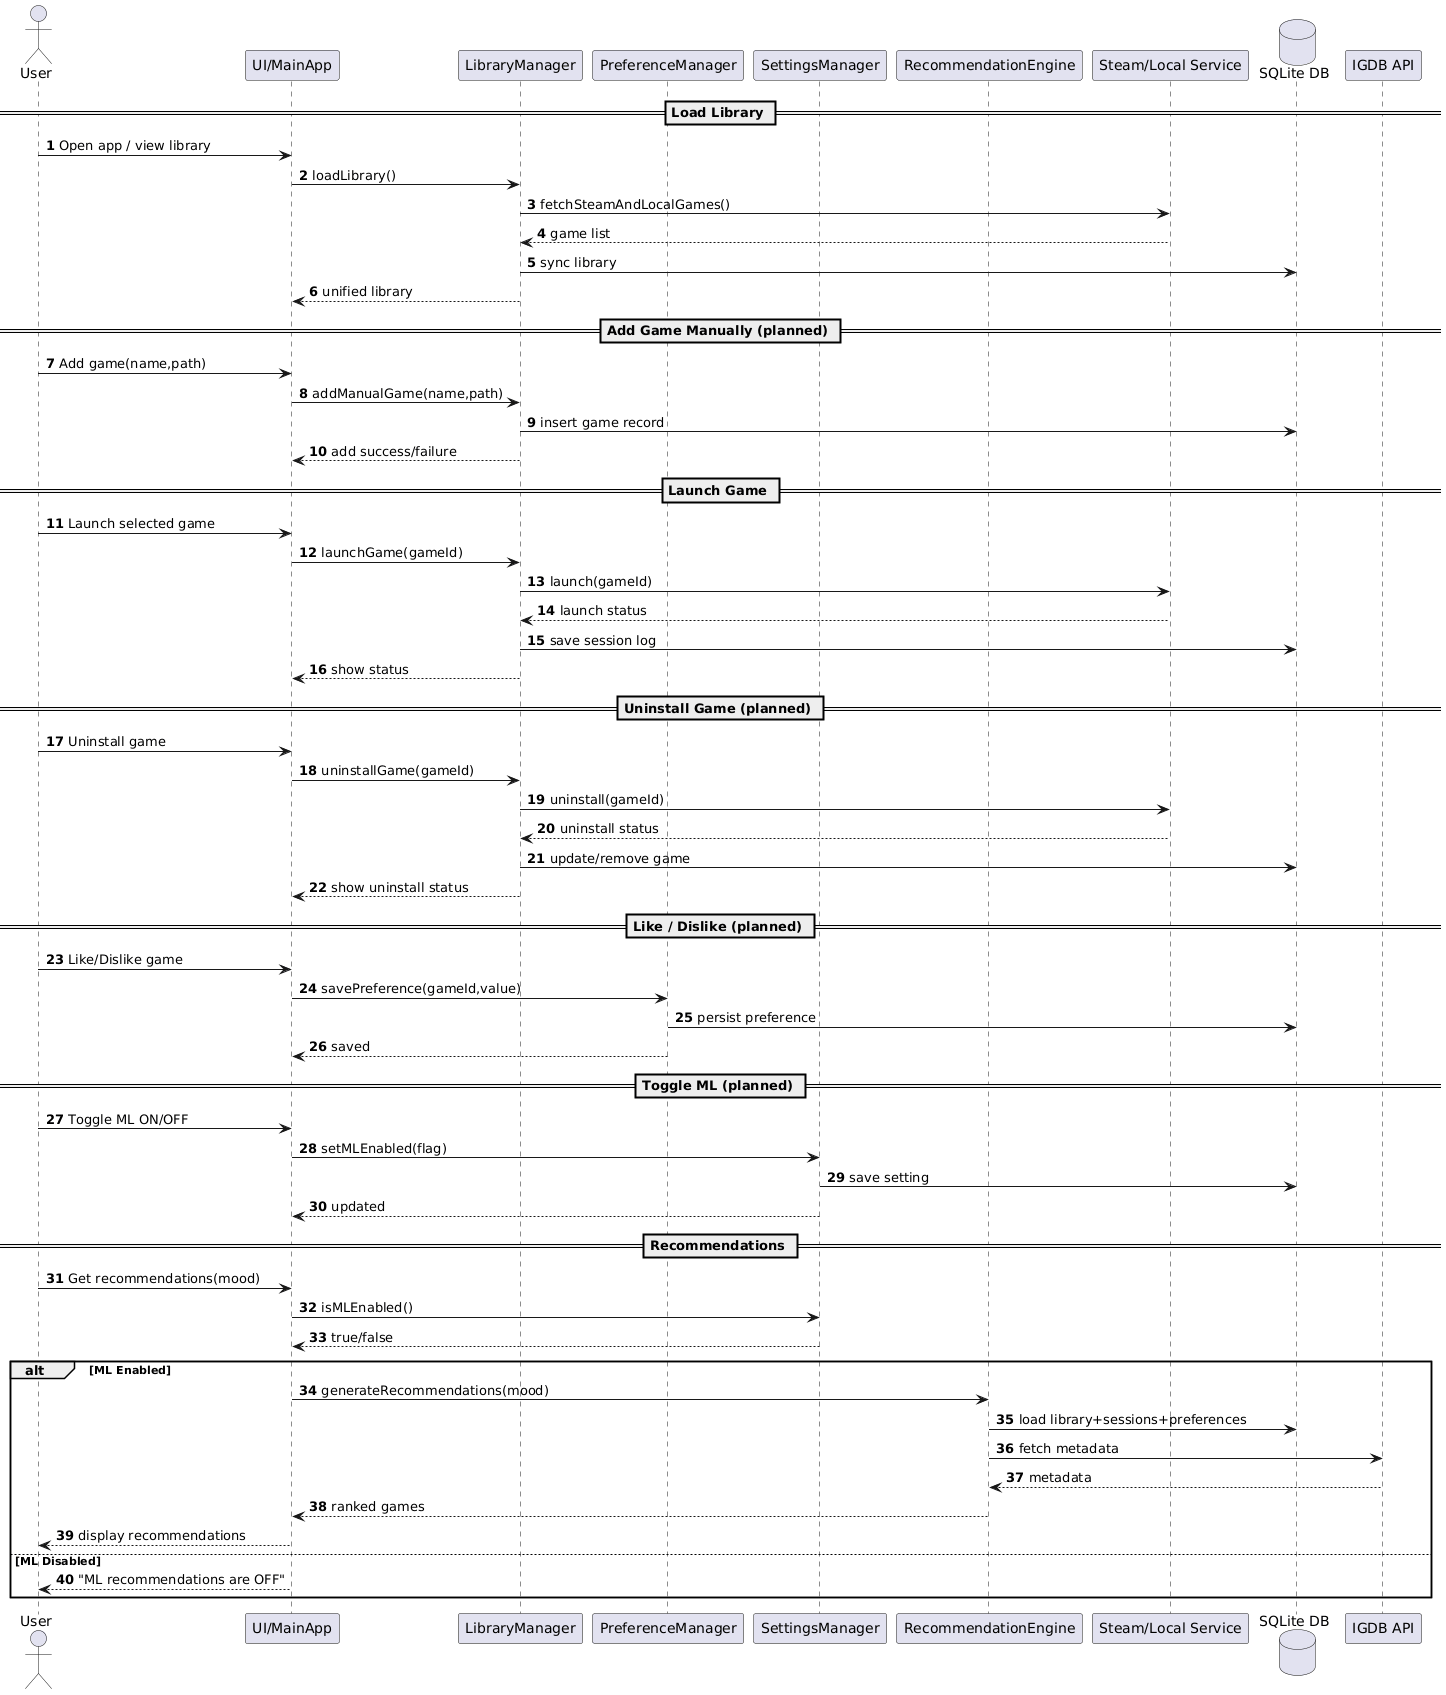

The diagram above was rendered by PlantUML. Its source (embedded in the PNG):
@startuml
autonumber
skinparam shadowing false
skinparam responseMessageBelowArrow true

actor User
participant "UI/MainApp" as UI
participant "LibraryManager" as LM
participant "PreferenceManager" as PM
participant "SettingsManager" as SM
participant "RecommendationEngine" as RE
participant "Steam/Local Service" as GS
database "SQLite DB" as DB
participant "IGDB API" as IGDB

== Load Library ==
User -> UI : Open app / view library
UI -> LM : loadLibrary()
LM -> GS : fetchSteamAndLocalGames()
GS --> LM : game list
LM -> DB : sync library
LM --> UI : unified library

== Add Game Manually (planned) ==
User -> UI : Add game(name,path)
UI -> LM : addManualGame(name,path)
LM -> DB : insert game record
LM --> UI : add success/failure

== Launch Game ==
User -> UI : Launch selected game
UI -> LM : launchGame(gameId)
LM -> GS : launch(gameId)
GS --> LM : launch status
LM -> DB : save session log
LM --> UI : show status

== Uninstall Game (planned) ==
User -> UI : Uninstall game
UI -> LM : uninstallGame(gameId)
LM -> GS : uninstall(gameId)
GS --> LM : uninstall status
LM -> DB : update/remove game
LM --> UI : show uninstall status

== Like / Dislike (planned) ==
User -> UI : Like/Dislike game
UI -> PM : savePreference(gameId,value)
PM -> DB : persist preference
PM --> UI : saved

== Toggle ML (planned) ==
User -> UI : Toggle ML ON/OFF
UI -> SM : setMLEnabled(flag)
SM -> DB : save setting
SM --> UI : updated

== Recommendations ==
User -> UI : Get recommendations(mood)
UI -> SM : isMLEnabled()
SM --> UI : true/false

alt ML Enabled
  UI -> RE : generateRecommendations(mood)
  RE -> DB : load library+sessions+preferences
  RE -> IGDB : fetch metadata
  IGDB --> RE : metadata
  RE --> UI : ranked games
  UI --> User : display recommendations
else ML Disabled
  UI --> User : "ML recommendations are OFF"
end
@enduml